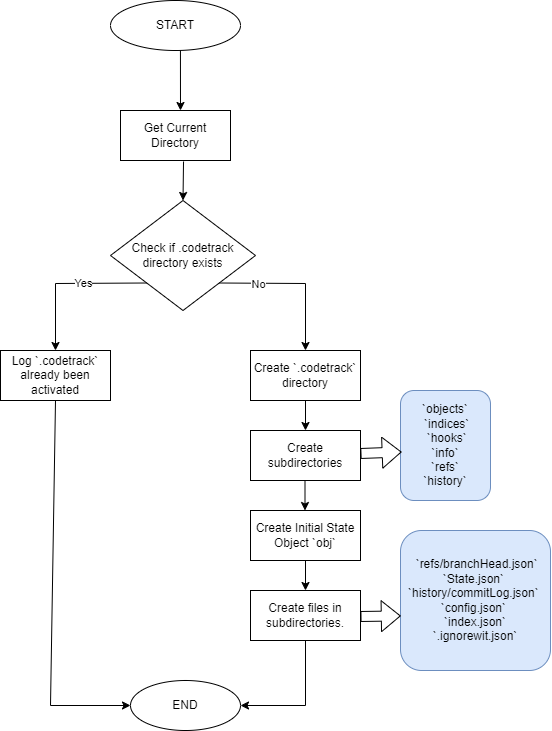

The diagram above was exported from draw.io. Its source (the exported page's mxGraphModel, read from the mxfile embedded in the PNG):
<mxGraphModel dx="2041" dy="1054" grid="1" gridSize="10" guides="1" tooltips="1" connect="1" arrows="1" fold="1" page="1" pageScale="1" pageWidth="850" pageHeight="1100" math="0" shadow="0">
  <root>
    <mxCell id="0" />
    <mxCell id="1" parent="0" />
    <mxCell id="OrULJyiHOiQDNeSJHjjd-1" value="START" style="ellipse;whiteSpace=wrap;html=1;" vertex="1" parent="1">
      <mxGeometry x="360" y="50" width="130" height="50" as="geometry" />
    </mxCell>
    <mxCell id="OrULJyiHOiQDNeSJHjjd-2" value="" style="endArrow=classic;html=1;rounded=0;exitX=0.538;exitY=1;exitDx=0;exitDy=0;exitPerimeter=0;" edge="1" parent="1" source="OrULJyiHOiQDNeSJHjjd-1">
      <mxGeometry width="50" height="50" relative="1" as="geometry">
        <mxPoint x="400" y="360" as="sourcePoint" />
        <mxPoint x="430" y="160" as="targetPoint" />
      </mxGeometry>
    </mxCell>
    <mxCell id="OrULJyiHOiQDNeSJHjjd-3" value="Get Current Directory" style="rounded=0;whiteSpace=wrap;html=1;" vertex="1" parent="1">
      <mxGeometry x="370" y="160" width="110" height="50" as="geometry" />
    </mxCell>
    <mxCell id="OrULJyiHOiQDNeSJHjjd-4" value="Log `.codetrack` already been activated" style="rounded=0;whiteSpace=wrap;html=1;" vertex="1" parent="1">
      <mxGeometry x="250" y="400" width="110" height="50" as="geometry" />
    </mxCell>
    <mxCell id="OrULJyiHOiQDNeSJHjjd-5" value="Check if .codetrack directory exists" style="rhombus;whiteSpace=wrap;html=1;" vertex="1" parent="1">
      <mxGeometry x="360" y="250" width="145" height="110" as="geometry" />
    </mxCell>
    <mxCell id="OrULJyiHOiQDNeSJHjjd-6" value="Create `.codetrack` directory" style="rounded=0;whiteSpace=wrap;html=1;" vertex="1" parent="1">
      <mxGeometry x="500" y="400" width="110" height="50" as="geometry" />
    </mxCell>
    <mxCell id="OrULJyiHOiQDNeSJHjjd-7" value="Create subdirectories" style="rounded=0;whiteSpace=wrap;html=1;" vertex="1" parent="1">
      <mxGeometry x="500" y="480" width="110" height="50" as="geometry" />
    </mxCell>
    <mxCell id="OrULJyiHOiQDNeSJHjjd-8" value="Create Initial State Object `obj`" style="rounded=0;whiteSpace=wrap;html=1;" vertex="1" parent="1">
      <mxGeometry x="500" y="560" width="110" height="50" as="geometry" />
    </mxCell>
    <mxCell id="OrULJyiHOiQDNeSJHjjd-9" value="Create files in subdirectories." style="rounded=0;whiteSpace=wrap;html=1;" vertex="1" parent="1">
      <mxGeometry x="500" y="640" width="110" height="50" as="geometry" />
    </mxCell>
    <mxCell id="OrULJyiHOiQDNeSJHjjd-10" value="END" style="ellipse;whiteSpace=wrap;html=1;" vertex="1" parent="1">
      <mxGeometry x="380" y="730" width="110" height="50" as="geometry" />
    </mxCell>
    <mxCell id="OrULJyiHOiQDNeSJHjjd-11" value="" style="endArrow=classic;html=1;rounded=0;entryX=0.5;entryY=0;entryDx=0;entryDy=0;exitX=1;exitY=1;exitDx=0;exitDy=0;" edge="1" parent="1" source="OrULJyiHOiQDNeSJHjjd-5" target="OrULJyiHOiQDNeSJHjjd-6">
      <mxGeometry width="50" height="50" relative="1" as="geometry">
        <mxPoint x="400" y="460" as="sourcePoint" />
        <mxPoint x="450" y="410" as="targetPoint" />
        <Array as="points">
          <mxPoint x="555" y="333" />
        </Array>
      </mxGeometry>
    </mxCell>
    <mxCell id="OrULJyiHOiQDNeSJHjjd-12" value="No" style="edgeLabel;html=1;align=center;verticalAlign=middle;resizable=0;points=[];" connectable="0" vertex="1" parent="OrULJyiHOiQDNeSJHjjd-11">
      <mxGeometry x="-0.4918" y="-1" relative="1" as="geometry">
        <mxPoint as="offset" />
      </mxGeometry>
    </mxCell>
    <mxCell id="OrULJyiHOiQDNeSJHjjd-13" value="" style="endArrow=classic;html=1;rounded=0;exitX=0;exitY=1;exitDx=0;exitDy=0;entryX=0.5;entryY=0;entryDx=0;entryDy=0;" edge="1" parent="1" source="OrULJyiHOiQDNeSJHjjd-5" target="OrULJyiHOiQDNeSJHjjd-4">
      <mxGeometry width="50" height="50" relative="1" as="geometry">
        <mxPoint x="400" y="460" as="sourcePoint" />
        <mxPoint x="450" y="410" as="targetPoint" />
        <Array as="points">
          <mxPoint x="305" y="333" />
        </Array>
      </mxGeometry>
    </mxCell>
    <mxCell id="OrULJyiHOiQDNeSJHjjd-14" value="Yes" style="edgeLabel;html=1;align=center;verticalAlign=middle;resizable=0;points=[];" connectable="0" vertex="1" parent="OrULJyiHOiQDNeSJHjjd-13">
      <mxGeometry x="-0.1866" relative="1" as="geometry">
        <mxPoint as="offset" />
      </mxGeometry>
    </mxCell>
    <mxCell id="OrULJyiHOiQDNeSJHjjd-15" value="" style="endArrow=classic;html=1;rounded=0;exitX=0.573;exitY=1.02;exitDx=0;exitDy=0;entryX=0.5;entryY=0;entryDx=0;entryDy=0;exitPerimeter=0;" edge="1" parent="1" source="OrULJyiHOiQDNeSJHjjd-3" target="OrULJyiHOiQDNeSJHjjd-5">
      <mxGeometry width="50" height="50" relative="1" as="geometry">
        <mxPoint x="425" y="210" as="sourcePoint" />
        <mxPoint x="334" y="277" as="targetPoint" />
      </mxGeometry>
    </mxCell>
    <mxCell id="OrULJyiHOiQDNeSJHjjd-16" value="" style="endArrow=classic;html=1;rounded=0;exitX=0.5;exitY=1;exitDx=0;exitDy=0;entryX=0;entryY=0.5;entryDx=0;entryDy=0;" edge="1" parent="1" source="OrULJyiHOiQDNeSJHjjd-4" target="OrULJyiHOiQDNeSJHjjd-10">
      <mxGeometry width="50" height="50" relative="1" as="geometry">
        <mxPoint x="400" y="460" as="sourcePoint" />
        <mxPoint x="450" y="410" as="targetPoint" />
        <Array as="points">
          <mxPoint x="300" y="755" />
        </Array>
      </mxGeometry>
    </mxCell>
    <mxCell id="OrULJyiHOiQDNeSJHjjd-17" value="" style="endArrow=classic;html=1;rounded=0;entryX=1;entryY=0.5;entryDx=0;entryDy=0;exitX=0.5;exitY=1;exitDx=0;exitDy=0;" edge="1" parent="1" source="OrULJyiHOiQDNeSJHjjd-9" target="OrULJyiHOiQDNeSJHjjd-10">
      <mxGeometry width="50" height="50" relative="1" as="geometry">
        <mxPoint x="400" y="460" as="sourcePoint" />
        <mxPoint x="450" y="410" as="targetPoint" />
        <Array as="points">
          <mxPoint x="555" y="755" />
        </Array>
      </mxGeometry>
    </mxCell>
    <mxCell id="OrULJyiHOiQDNeSJHjjd-18" value="" style="endArrow=classic;html=1;rounded=0;entryX=0.5;entryY=0;entryDx=0;entryDy=0;exitX=0.5;exitY=1;exitDx=0;exitDy=0;" edge="1" parent="1" source="OrULJyiHOiQDNeSJHjjd-6" target="OrULJyiHOiQDNeSJHjjd-7">
      <mxGeometry width="50" height="50" relative="1" as="geometry">
        <mxPoint x="400" y="460" as="sourcePoint" />
        <mxPoint x="450" y="410" as="targetPoint" />
      </mxGeometry>
    </mxCell>
    <mxCell id="OrULJyiHOiQDNeSJHjjd-19" value="" style="endArrow=classic;html=1;rounded=0;entryX=0.5;entryY=0;entryDx=0;entryDy=0;exitX=0.5;exitY=1;exitDx=0;exitDy=0;" edge="1" parent="1">
      <mxGeometry width="50" height="50" relative="1" as="geometry">
        <mxPoint x="554.5" y="530" as="sourcePoint" />
        <mxPoint x="554.5" y="560" as="targetPoint" />
      </mxGeometry>
    </mxCell>
    <mxCell id="OrULJyiHOiQDNeSJHjjd-20" value="" style="endArrow=classic;html=1;rounded=0;entryX=0.5;entryY=0;entryDx=0;entryDy=0;exitX=0.5;exitY=1;exitDx=0;exitDy=0;" edge="1" parent="1" source="OrULJyiHOiQDNeSJHjjd-8" target="OrULJyiHOiQDNeSJHjjd-9">
      <mxGeometry width="50" height="50" relative="1" as="geometry">
        <mxPoint x="575" y="470" as="sourcePoint" />
        <mxPoint x="575" y="500" as="targetPoint" />
      </mxGeometry>
    </mxCell>
    <mxCell id="OrULJyiHOiQDNeSJHjjd-21" value="`objects`&lt;div&gt;&amp;nbsp;`indices`&lt;/div&gt;&lt;div&gt;&amp;nbsp;`hooks`&lt;/div&gt;&lt;div&gt;`info`&lt;/div&gt;&lt;div&gt;`refs`&lt;/div&gt;&lt;div&gt;`history`&lt;/div&gt;" style="rounded=1;whiteSpace=wrap;html=1;fillColor=#dae8fc;strokeColor=#6c8ebf;" vertex="1" parent="1">
      <mxGeometry x="650" y="440" width="90" height="110" as="geometry" />
    </mxCell>
    <mxCell id="OrULJyiHOiQDNeSJHjjd-22" value="" style="shape=flexArrow;endArrow=classic;html=1;rounded=0;entryX=0.013;entryY=0.559;entryDx=0;entryDy=0;entryPerimeter=0;" edge="1" parent="1" source="OrULJyiHOiQDNeSJHjjd-7" target="OrULJyiHOiQDNeSJHjjd-21">
      <mxGeometry width="50" height="50" relative="1" as="geometry">
        <mxPoint x="820" y="530" as="sourcePoint" />
        <mxPoint x="870" y="480" as="targetPoint" />
      </mxGeometry>
    </mxCell>
    <mxCell id="OrULJyiHOiQDNeSJHjjd-23" value="&amp;nbsp;`refs/branchHead.json` `State.json`&amp;nbsp; `history/commitLog.json`&amp;nbsp; `config.json`&amp;nbsp;&lt;div&gt;`index.json` `.ignorewit.json`&lt;/div&gt;" style="rounded=1;whiteSpace=wrap;html=1;fillColor=#dae8fc;strokeColor=#6c8ebf;" vertex="1" parent="1">
      <mxGeometry x="650" y="580" width="150" height="140" as="geometry" />
    </mxCell>
    <mxCell id="OrULJyiHOiQDNeSJHjjd-24" value="" style="shape=flexArrow;endArrow=classic;html=1;rounded=0;entryX=0.002;entryY=0.61;entryDx=0;entryDy=0;entryPerimeter=0;" edge="1" parent="1" target="OrULJyiHOiQDNeSJHjjd-23">
      <mxGeometry width="50" height="50" relative="1" as="geometry">
        <mxPoint x="610" y="666" as="sourcePoint" />
        <mxPoint x="651" y="664" as="targetPoint" />
      </mxGeometry>
    </mxCell>
  </root>
</mxGraphModel>